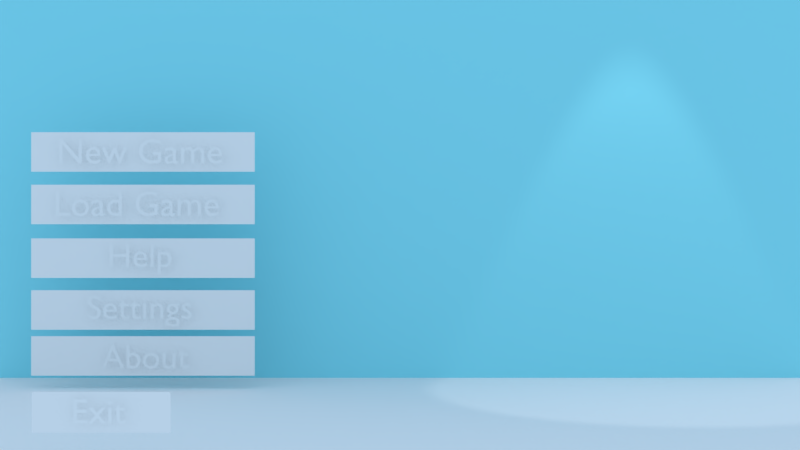 # Source: Tanks-Game.blend  (saved by Blender 2.79.6; exported with 4.5.12 LTS)
import bpy
from mathutils import Matrix  # noqa: F401  (used for matrix-valued properties, if any)

bpy.ops.wm.read_factory_settings(use_empty=True)
scene = bpy.context.scene
scene.name = 'Start_Menu'

# ---- collections
col_collection_1_001 = bpy.data.collections.new('Collection 1.001'); scene.collection.children.link(col_collection_1_001)
col_collection_1_001.hide_render = True
col_collection_1_001.hide_viewport = True
col_collection_11 = bpy.data.collections.new('Collection 11'); scene.collection.children.link(col_collection_11)

# ---- materials (node trees are filled in below, after node groups)
mat_button = bpy.data.materials.new('Button')
mat_button.alpha_threshold = 0.0
mat_button.use_transparent_shadow = False
mat_button.roughness = 0.5
mat_help = bpy.data.materials.new('HELP')
mat_help.alpha_threshold = 0.0
mat_help.use_transparent_shadow = False
mat_help.roughness = 0.5
mat_material_menutext = bpy.data.materials.new('Material_MenuText')
mat_material_menutext.alpha_threshold = 0.0
mat_material_menutext.use_transparent_shadow = False
mat_material_menutext.roughness = 0.5
mat_material_001 = bpy.data.materials.new('Material.001')
mat_material_001.alpha_threshold = 0.0
mat_material_001.use_transparent_shadow = False
mat_material_001.diffuse_color = (0.2475, 0.7106, 0.8, 1.0)
mat_material_001.roughness = 0.5
mat_material_002 = bpy.data.materials.new('Material.002')
mat_material_002.alpha_threshold = 0.0
mat_material_002.use_transparent_shadow = False
mat_material_002.roughness = 0.5

# ---- material node trees

# ---- world
world_world = bpy.data.worlds.new('World'); scene.world = world_world
world_world.color = (0.5853, 0.7879, 1.0)
world_world.use_sun_shadow = False
world_world.sun_shadow_jitter_overblur = 0.0

# ---- cameras
cam_camera_001 = bpy.data.cameras.new('Camera.001')
cam_camera_001.clip_end = 100.0
cam_camera_001.lens = 46.17
cam_camera_001.sensor_width = 32.0
cam_camera_001.sensor_height = 18.0
cam_camera_001.display_size = 2.0
cam_camera_001.show_name = True
cam_camera_001.dof.focus_distance = 0.0
cam_camera_001.dof.aperture_fstop = 128.0
cam_camera_001.dof.aperture_blades = 6

# ---- lights
light_spot = bpy.data.lights.new('Spot', 'SPOT')
light_spot.transmission_factor = 0.0
light_spot.energy = 100.0
light_spot.shadow_buffer_clip_start = 0.5
light_spot.shadow_soft_size = 0.1
light_spot.shadow_maximum_resolution = 0.006
light_spot.use_absolute_resolution = True

# ---- meshes
me_cube_001 = bpy.data.meshes.new('Cube.001')
me_cube_001.from_pydata([(-1.0, -0.3765, 1.0), (-0.3765, -1.0, 1.0), (-0.9165, -0.6882, 1.0), (-0.6882, -0.9165, 1.0), (-0.3765, 1.0, 1.0), (-1.0, 0.3765, 1.0), (-0.6882, 0.9165, 1.0), (-0.9165, 0.6882, 1.0), (0.3765, -1.0, 1.0), (1.0, -0.3765, 1.0), (0.6882, -0.9165, 1.0), (0.9165, -0.6882, 1.0), (1.0, 0.3765, 1.0), (0.3765, 1.0, 1.0), (0.9165, 0.6882, 1.0), (0.6882, 0.9165, 1.0)], [], [(12, 14, 15, 13, 4, 6, 7, 5, 0, 2, 3, 1, 8, 10, 11, 9)])
me_cube_001.materials.append(mat_button)
me_cube_001.use_remesh_preserve_volume = False
me_cube_001.use_remesh_preserve_attributes = False
me_cube_001.use_mirror_vertex_groups = False
me_cube_001.update()
me_cube = bpy.data.meshes.new('Cube')
me_cube.from_pydata([(-1.0, 0.0, -1.0), (-1.0, 0.0, 1.0), (1.0, 0.0, -1.0), (1.0, 0.0, 1.0)], [], [(2, 3, 1, 0)])
me_cube.materials.append(mat_button)
me_cube.use_remesh_preserve_volume = False
me_cube.use_remesh_preserve_attributes = False
me_cube.use_mirror_vertex_groups = False
me_cube.update()
me_plane_002 = bpy.data.meshes.new('Plane.002')
me_plane_002.from_pydata([(-1.0, -1.333, 1.899e-08), (1.0, -1.333, 1.899e-08), (-1.0, 1.333, -1.899e-08), (1.0, 1.333, -1.899e-08)], [], [(0, 1, 3, 2)])
me_plane_002.materials.append(mat_material_001)
me_plane_002.use_remesh_preserve_volume = False
me_plane_002.use_remesh_preserve_attributes = False
me_plane_002.use_mirror_vertex_groups = False
me_plane_002.update()
me_plane = bpy.data.meshes.new('Plane')
me_plane.from_pydata([(-1.0, -1.0, 0.0), (1.0, -1.0, 0.0), (-1.0, 1.0, 0.0), (1.0, 1.0, 0.0)], [], [(0, 1, 3, 2)])
me_plane.materials.append(mat_material_002)
me_plane.use_remesh_preserve_volume = False
me_plane.use_remesh_preserve_attributes = False
me_plane.use_mirror_vertex_groups = False
me_plane.update()

# ---- curves / text
txt_text_001 = bpy.data.curves.new('Text.001', 'FONT')
txt_text_001.dimensions = '2D'
txt_text_001.body = 'Exit'
txt_text_001.use_path_clamp = True
txt_text_001.bevel_resolution = 0
txt_text = bpy.data.curves.new('Text', 'FONT')
txt_text.dimensions = '2D'
txt_text.body = 'Start Game'
txt_text.use_path_clamp = True
txt_text.bevel_resolution = 0
txt_text_008 = bpy.data.curves.new('Text.008', 'FONT')
txt_text_008.dimensions = '2D'
txt_text_008.body = 'Help me...'
txt_text_008.materials.append(mat_help)
txt_text_008.use_path_clamp = True
txt_text_008.bevel_resolution = 0
txt_text_008.offset_x = -2.069
txt_text_008.offset_y = -0.226
txt_text_007 = bpy.data.curves.new('Text.007', 'FONT')
txt_text_007.dimensions = '2D'
txt_text_007.body = 'Exit'
txt_text_007.materials.append(mat_material_menutext)
txt_text_007.use_path_clamp = True
txt_text_007.bevel_resolution = 0
txt_text_007.offset_x = -0.813
txt_text_007.offset_y = -0.3365
txt_text_006 = bpy.data.curves.new('Text.006', 'FONT')
txt_text_006.dimensions = '2D'
txt_text_006.body = 'About'
txt_text_006.materials.append(mat_material_menutext)
txt_text_006.use_path_clamp = True
txt_text_006.bevel_resolution = 0
txt_text_006.offset_x = -1.276
txt_text_006.offset_y = -0.3385
txt_text_005 = bpy.data.curves.new('Text.005', 'FONT')
txt_text_005.dimensions = '2D'
txt_text_005.body = 'Settings'
txt_text_005.materials.append(mat_material_menutext)
txt_text_005.use_path_clamp = True
txt_text_005.bevel_resolution = 0
txt_text_005.offset_x = -1.567
txt_text_005.offset_y = -0.2305
txt_text_004 = bpy.data.curves.new('Text.004', 'FONT')
txt_text_004.dimensions = '2D'
txt_text_004.body = 'Help'
txt_text_004.materials.append(mat_material_menutext)
txt_text_004.use_path_clamp = True
txt_text_004.bevel_resolution = 0
txt_text_004.offset_x = -0.983
txt_text_004.offset_y = -0.226
txt_text_003 = bpy.data.curves.new('Text.003', 'FONT')
txt_text_003.dimensions = '2D'
txt_text_003.body = 'Load Game'
txt_text_003.materials.append(mat_material_menutext)
txt_text_003.use_path_clamp = True
txt_text_003.bevel_resolution = 0
txt_text_003.offset_x = -2.358
txt_text_003.offset_y = -0.341
txt_text_002 = bpy.data.curves.new('Text.002', 'FONT')
txt_text_002.dimensions = '2D'
txt_text_002.body = 'New Game'
txt_text_002.materials.append(mat_material_menutext)
txt_text_002.use_path_clamp = True
txt_text_002.bevel_resolution = 0
txt_text_002.offset_x = -2.358
txt_text_002.offset_y = -0.341

# ---- objects
ob_text_001 = bpy.data.objects.new('Text.001', txt_text_001)
ob_text = bpy.data.objects.new('Text', txt_text)
ob_button_exit = bpy.data.objects.new('Button_EXIT', me_cube_001)
ob_button_startgame = bpy.data.objects.new('Button_STARTGAME', me_cube_001)
ob_text_help = bpy.data.objects.new('Text_HELP', txt_text_008)
ob_menulever = bpy.data.objects.new('MenuLever', None)
ob_cube_007 = bpy.data.objects.new('Cube.007', me_cube)
ob_text_007 = bpy.data.objects.new('Text.007', txt_text_007)
ob_cube_006 = bpy.data.objects.new('Cube.006', me_cube)
ob_text_006 = bpy.data.objects.new('Text.006', txt_text_006)
ob_cube_004 = bpy.data.objects.new('Cube.004', me_cube)
ob_text_005 = bpy.data.objects.new('Text.005', txt_text_005)
ob_cube_002 = bpy.data.objects.new('Cube.002', me_cube)
ob_text_004 = bpy.data.objects.new('Text.004', txt_text_004)
ob_cube_001 = bpy.data.objects.new('Cube.001', me_cube)
ob_text_003 = bpy.data.objects.new('Text.003', txt_text_003)
ob_cube = bpy.data.objects.new('Cube', me_cube)
ob_text_002 = bpy.data.objects.new('Text.002', txt_text_002)
ob_spot = bpy.data.objects.new('Spot', light_spot)
ob_plane_002 = bpy.data.objects.new('Plane.002', me_plane_002)
ob_plane = bpy.data.objects.new('Plane', me_plane)
ob_logic = bpy.data.objects.new('Logic', None)
ob_camera_001 = bpy.data.objects.new('Camera.001', cam_camera_001)

# ---- transforms, parenting, visibility, modifiers, constraints
ob_text_001.location = (-1.966, -3.941, 1.0)
ob_text_001.scale = (0.8294, 0.8294, 0.8294)
ob_text_001.lineart.crease_threshold = 0.0
ob_text.location = (-2.484, -0.3473, 1.0)
ob_text.scale = (0.8294, 0.8294, 0.8294)
ob_text.lineart.crease_threshold = 0.0
ob_button_exit.location = (0.0, -3.948, 0.0)
ob_button_exit.scale = (3.0, 1.0, 0.2)
ob_button_exit.color = (1.0, 0.00615, 0.0, 1.0)
ob_button_exit.lineart.crease_threshold = 0.0
ob_button_startgame.location = (0.0, 0.0, 0.0)
ob_button_startgame.scale = (3.0, 1.0, 0.2)
ob_button_startgame.color = (1.0, 0.00615, 0.0, 1.0)
ob_button_startgame.lineart.crease_threshold = 0.0
ob_text_help.location = (9.0, -0.3, 1.5)
ob_text_help.rotation_euler = (1.571, 0.0, 0.0)
ob_text_help.color = (0.03875, 0.1237, 0.002183, 1.0)
ob_text_help.lineart.crease_threshold = 0.0
ob_menulever.location = (0.0, 0.0, 1.5)
ob_menulever.lineart.crease_threshold = 0.0
ob_cube_007.parent = ob_menulever
ob_cube_007.matrix_parent_inverse = Matrix(((1.0, 0.0, 0.0, -0.0), (0.0, 1.0, 0.0, -0.0), (0.0, 0.0, 1.0, -1.5), (0.0, 0.0, 0.0, 1.0)))
ob_cube_007.location = (-1.857, -4.166, 0.3374)
ob_cube_007.scale = (0.4312, 0.7872, 0.1268)
ob_cube_007.color = (0.9992, 0.1965, 2.076e-05, 0.535)
ob_cube_007.lineart.crease_threshold = 0.0
ob_text_007.parent = ob_cube_007
ob_text_007.matrix_parent_inverse = Matrix(((2.319, 0.0, 0.0, 4.307), (0.0, 1.27, 0.0, 5.292), (1.176e-07, 1.192e-07, 7.889, -2.662), (0.0, 0.0, 0.0, 1.0)))
ob_text_007.location = (-1.854, -4.222, 0.3507)
ob_text_007.rotation_euler = (1.571, 0.0, 0.0)
ob_text_007.scale = (0.2172, 0.2172, 0.2172)
ob_text_007.color = (0.0, 1.0, 0.6344, 1.0)
ob_text_007.lineart.crease_threshold = 0.0
ob_cube_006.parent = ob_menulever
ob_cube_006.matrix_parent_inverse = Matrix(((1.0, 0.0, 0.0, -0.0), (0.0, 1.0, 0.0, -0.0), (0.0, 0.0, 1.0, -1.5), (0.0, 0.0, 0.0, 1.0)))
ob_cube_006.location = (-2.35, -0.7873, 0.3051)
ob_cube_006.scale = (1.022, 0.7872, 0.1804)
ob_cube_006.color = (0.9992, 0.1965, 2.076e-05, 0.535)
ob_cube_006.lineart.crease_threshold = 0.0
ob_text_006.parent = ob_cube_006
ob_text_006.matrix_parent_inverse = Matrix(((0.9789, 0.0, 0.0, 2.3), (2.98e-08, 1.27, 0.0, 1.0), (5.96e-08, 0.0, 5.544, -1.692), (0.0, 0.0, 0.0, 1.0)))
ob_text_006.location = (-2.309, -0.8739, 0.3067)
ob_text_006.rotation_euler = (1.571, 0.0, 0.0)
ob_text_006.scale = (0.3105, 0.3105, 0.3105)
ob_text_006.color = (0.0, 1.0, 0.6344, 1.0)
ob_text_006.lineart.crease_threshold = 0.0
ob_cube_004.parent = ob_menulever
ob_cube_004.matrix_parent_inverse = Matrix(((1.0, 0.0, 0.0, -0.0), (0.0, 1.0, 0.0, -0.0), (0.0, 0.0, 1.0, -1.5), (0.0, 0.0, 0.0, 1.0)))
ob_cube_004.location = (-2.35, -0.7873, 0.7253)
ob_cube_004.scale = (1.022, 0.7872, 0.1804)
ob_cube_004.color = (0.9992, 0.1965, 2.076e-05, 0.535)
ob_cube_004.lineart.crease_threshold = 0.0
ob_text_005.parent = ob_cube_004
ob_text_005.matrix_parent_inverse = Matrix(((0.9789, 0.0, 2.384e-07, 2.3), (-2.98e-08, 1.27, 0.0, 1.0), (0.0, 0.0, 5.544, -4.021), (0.0, 0.0, 0.0, 1.0)))
ob_text_005.location = (-2.36, -0.8739, 0.722)
ob_text_005.rotation_euler = (1.571, 0.0, 0.0)
ob_text_005.scale = (0.3105, 0.3105, 0.3105)
ob_text_005.color = (0.0, 1.0, 0.6344, 1.0)
ob_text_005.lineart.crease_threshold = 0.0
ob_cube_002.parent = ob_menulever
ob_cube_002.matrix_parent_inverse = Matrix(((1.0, 0.0, 0.0, -0.0), (0.0, 1.0, 0.0, -0.0), (0.0, 0.0, 1.0, -1.5), (0.0, 0.0, 0.0, 1.0)))
ob_cube_002.location = (-2.35, -0.7873, 1.199)
ob_cube_002.scale = (1.022, 0.7872, 0.1804)
ob_cube_002.color = (0.9992, 0.1965, 2.076e-05, 0.535)
ob_cube_002.lineart.crease_threshold = 0.0
ob_text_004.parent = ob_cube_002
ob_text_004.matrix_parent_inverse = Matrix(((0.9789, 0.0, 1.192e-07, 2.3), (2.98e-08, 1.27, -1.192e-07, 1.0), (0.0, 0.0, 5.544, -6.65), (0.0, 0.0, 0.0, 1.0)))
ob_text_004.location = (-2.352, -0.8739, 1.191)
ob_text_004.rotation_euler = (1.571, 0.0, 0.0)
ob_text_004.scale = (0.3105, 0.3105, 0.3105)
ob_text_004.color = (0.0, 1.0, 0.6344, 1.0)
ob_text_004.lineart.crease_threshold = 0.0
ob_cube_001.parent = ob_menulever
ob_cube_001.matrix_parent_inverse = Matrix(((1.0, 0.0, 0.0, -0.0), (0.0, 1.0, 0.0, -0.0), (0.0, 0.0, 1.0, -1.5), (0.0, 0.0, 0.0, 1.0)))
ob_cube_001.location = (-2.35, -0.7873, 1.69)
ob_cube_001.scale = (1.022, 0.7872, 0.1804)
ob_cube_001.color = (0.9992, 0.1965, 2.076e-05, 0.535)
ob_cube_001.lineart.crease_threshold = 0.0
ob_text_003.parent = ob_cube_001
ob_text_003.matrix_parent_inverse = Matrix(((0.9789, 0.0, 0.0, 2.3), (5.961e-08, 1.27, 0.0, 1.0), (-2.792e-07, 0.0, 5.544, -9.369), (0.0, 0.0, 0.0, 1.0)))
ob_text_003.location = (-2.381, -0.8739, 1.695)
ob_text_003.rotation_euler = (1.571, 0.0, 0.0)
ob_text_003.scale = (0.3237, 0.3237, 0.3237)
ob_text_003.color = (0.0, 1.0, 0.6344, 1.0)
ob_text_003.lineart.crease_threshold = 0.0
ob_cube.parent = ob_menulever
ob_cube.matrix_parent_inverse = Matrix(((1.0, 0.0, 0.0, -0.0), (0.0, 1.0, 0.0, -0.0), (0.0, 0.0, 1.0, -1.5), (0.0, 0.0, 0.0, 1.0)))
ob_cube.location = (-2.35, -0.7873, 2.17)
ob_cube.scale = (1.022, 0.7872, 0.1804)
ob_cube.color = (0.9992, 0.1965, 2.076e-05, 0.535)
ob_cube.lineart.crease_threshold = 0.0
ob_text_002.parent = ob_cube
ob_text_002.matrix_parent_inverse = Matrix(((0.9789, 0.0, 0.0, 2.3), (2.981e-08, 1.27, 0.0, 1.0), (-3.585e-07, 0.0, 5.544, -12.03), (0.0, 0.0, 0.0, 1.0)))
ob_text_002.location = (-2.35, -0.8739, 2.17)
ob_text_002.rotation_euler = (1.571, 0.0, 0.0)
ob_text_002.scale = (0.3237, 0.3237, 0.3237)
ob_text_002.color = (0.0, 1.0, 0.6344, 1.0)
ob_text_002.lineart.crease_threshold = 0.0
ob_spot.location = (2.258, -0.7873, 5.027)
ob_spot.lineart.crease_threshold = 0.0
ob_plane_002.location = (0.0, 1.776e-15, 2.0)
ob_plane_002.rotation_euler = (1.571, 0.0, 0.0)
ob_plane_002.scale = (4.0, 1.5, 1.152)
ob_plane_002.lineart.crease_threshold = 0.0
ob_plane.location = (0.0, 0.0, 0.0)
ob_plane.scale = (4.0, 4.0, 3.983)
ob_plane.color = (0.01091, 1.0, 0.3232, 1.0)
ob_plane.lineart.crease_threshold = 0.0
ob_logic.location = (0.0, 0.0, 0.0)
ob_logic.lineart.crease_threshold = 0.0
ob_camera_001.location = (0.0, -11.34, 1.5)
ob_camera_001.rotation_euler = (1.571, 0.0, 0.0)
ob_camera_001.lineart.crease_threshold = 0.0

# ---- collection membership
col_collection_1_001.objects.link(ob_text_001)
col_collection_1_001.objects.link(ob_text)
col_collection_1_001.objects.link(ob_button_exit)
col_collection_1_001.objects.link(ob_button_startgame)
col_collection_11.objects.link(ob_text_help)
col_collection_11.objects.link(ob_menulever)
col_collection_11.objects.link(ob_cube_007)
col_collection_11.objects.link(ob_text_007)
col_collection_11.objects.link(ob_cube_006)
col_collection_11.objects.link(ob_text_006)
col_collection_11.objects.link(ob_cube_004)
col_collection_11.objects.link(ob_text_005)
col_collection_11.objects.link(ob_cube_002)
col_collection_11.objects.link(ob_text_004)
col_collection_11.objects.link(ob_cube_001)
col_collection_11.objects.link(ob_text_003)
col_collection_11.objects.link(ob_cube)
col_collection_11.objects.link(ob_text_002)
col_collection_11.objects.link(ob_spot)
col_collection_11.objects.link(ob_plane_002)
col_collection_11.objects.link(ob_plane)
col_collection_11.objects.link(ob_logic)
col_collection_11.objects.link(ob_camera_001)

# ---- scene / render settings (as saved in the file)
scene.camera = ob_camera_001
scene.frame_start = 8; scene.frame_end = 20; scene.frame_set(20)
scene.render.engine = 'BLENDER_EEVEE_NEXT'
scene.render.resolution_percentage = 50
scene.render.dither_intensity = 0.0
scene.cycles.use_denoising = False
scene.cycles.samples = 128
scene.cycles.sampling_pattern = 'TABULATED_SOBOL'
scene.cycles.use_adaptive_sampling = False
scene.cycles.use_light_tree = False
scene.view_settings.view_transform = 'Standard'
bpy.context.view_layer.update()
